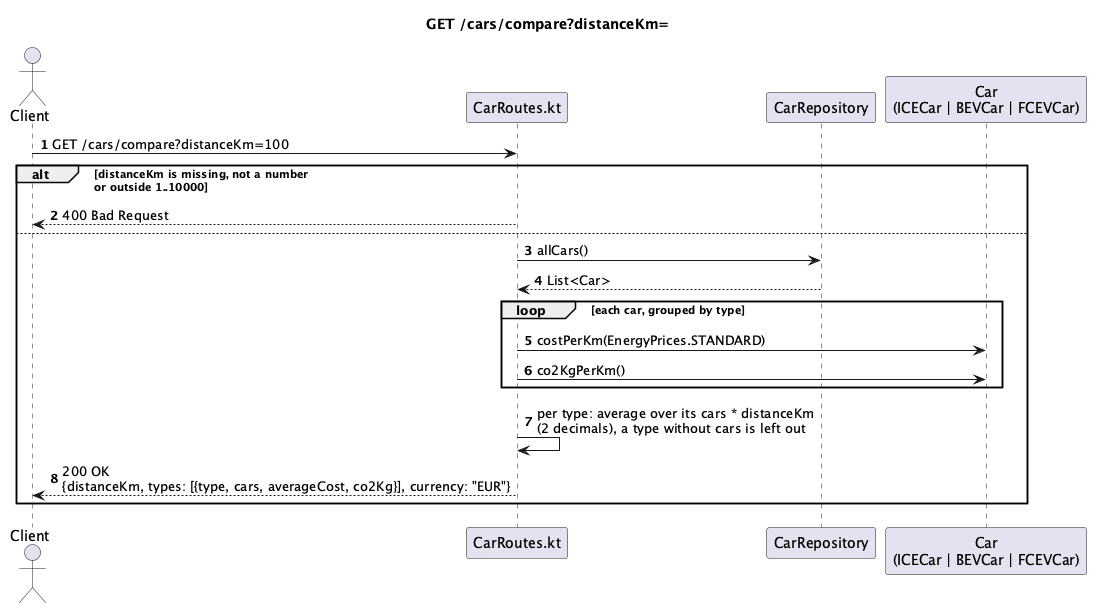

The diagram above was rendered by PlantUML. Its source (embedded in the PNG):
@startuml
title GET /cars/compare?distanceKm=
autonumber

actor Client
participant "CarRoutes.kt" as Route
participant "CarRepository" as Repo
participant "Car\n(ICECar | BEVCar | FCEVCar)" as Car

Client -> Route : GET /cars/compare?distanceKm=100
alt distanceKm is missing, not a number\nor outside 1..10000
  Route --> Client : 400 Bad Request
else
  Route -> Repo : allCars()
  Repo --> Route : List<Car>
  loop each car, grouped by type
    Route -> Car : costPerKm(EnergyPrices.STANDARD)
    Route -> Car : co2KgPerKm()
  end
  Route -> Route : per type: average over its cars * distanceKm\n(2 decimals), a type without cars is left out
  Route --> Client : 200 OK\n{distanceKm, types: [{type, cars, averageCost, co2Kg}], currency: "EUR"}
end

@enduml